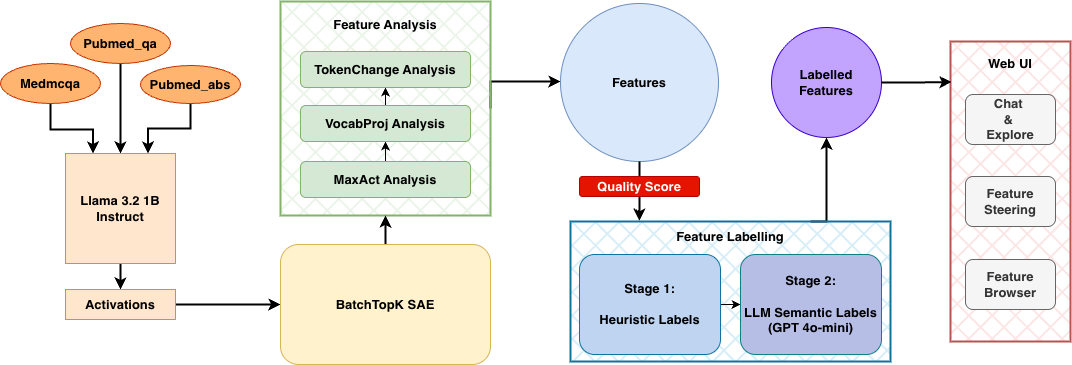

The diagram above was exported from draw.io. Its source (the exported page's mxGraphModel, read from the mxfile embedded in the PNG):
<mxGraphModel dx="1454" dy="853" grid="1" gridSize="10" guides="1" tooltips="1" connect="1" arrows="1" fold="1" page="1" pageScale="1" pageWidth="1169" pageHeight="827" math="0" shadow="0">
  <root>
    <mxCell id="0" />
    <mxCell id="1" parent="0" />
    <mxCell id="YR2mmAOjC_wMMlw42X-B-41" edge="1" parent="1" source="YR2mmAOjC_wMMlw42X-B-21" style="edgeStyle=orthogonalEdgeStyle;rounded=0;orthogonalLoop=1;jettySize=auto;html=1;exitX=1;exitY=0.5;exitDx=0;exitDy=0;entryX=0;entryY=0.5;entryDx=0;entryDy=0;strokeWidth=2;fontSize=13;fontStyle=1" target="YR2mmAOjC_wMMlw42X-B-23">
      <mxGeometry relative="1" as="geometry">
        <Array as="points">
          <mxPoint x="550" y="290" />
          <mxPoint x="620" y="290" />
        </Array>
      </mxGeometry>
    </mxCell>
    <mxCell id="YR2mmAOjC_wMMlw42X-B-21" parent="1" style="rounded=0;whiteSpace=wrap;html=1;fillColor=#d5e8d4;strokeColor=#82b366;fillStyle=cross-hatch;strokeWidth=2;fontSize=13;fontStyle=1" value="" vertex="1">
      <mxGeometry height="214" width="210" x="340" y="210" as="geometry" />
    </mxCell>
    <mxCell id="YR2mmAOjC_wMMlw42X-B-7" edge="1" parent="1" source="YR2mmAOjC_wMMlw42X-B-1" style="edgeStyle=orthogonalEdgeStyle;rounded=0;orthogonalLoop=1;jettySize=auto;html=1;exitX=0.5;exitY=1;exitDx=0;exitDy=0;entryX=0.25;entryY=0;entryDx=0;entryDy=0;strokeWidth=2;fontSize=13;fontStyle=1" target="YR2mmAOjC_wMMlw42X-B-5">
      <mxGeometry relative="1" as="geometry">
        <Array as="points">
          <mxPoint x="110" y="338" />
          <mxPoint x="153" y="338" />
        </Array>
      </mxGeometry>
    </mxCell>
    <mxCell id="YR2mmAOjC_wMMlw42X-B-1" parent="1" style="ellipse;whiteSpace=wrap;html=1;fillColor=#FFB570;strokeColor=#C73500;fontColor=#000000;fontSize=13;fontStyle=1" value="Medmcqa" vertex="1">
      <mxGeometry height="40" width="100" x="60" y="272" as="geometry" />
    </mxCell>
    <mxCell id="YR2mmAOjC_wMMlw42X-B-8" edge="1" parent="1" source="YR2mmAOjC_wMMlw42X-B-2" style="edgeStyle=orthogonalEdgeStyle;rounded=0;orthogonalLoop=1;jettySize=auto;html=1;exitX=0.5;exitY=1;exitDx=0;exitDy=0;entryX=0.5;entryY=0;entryDx=0;entryDy=0;strokeWidth=2;fontSize=13;fontStyle=1" target="YR2mmAOjC_wMMlw42X-B-5">
      <mxGeometry relative="1" as="geometry">
        <mxPoint x="180" y="328" as="targetPoint" />
      </mxGeometry>
    </mxCell>
    <mxCell id="YR2mmAOjC_wMMlw42X-B-2" parent="1" style="ellipse;whiteSpace=wrap;html=1;fillColor=#FFB570;strokeColor=#C73500;fontColor=#000000;fontSize=13;fontStyle=1" value="Pubmed_qa" vertex="1">
      <mxGeometry height="40" width="100" x="130" y="232" as="geometry" />
    </mxCell>
    <mxCell id="YR2mmAOjC_wMMlw42X-B-63" edge="1" parent="1" source="YR2mmAOjC_wMMlw42X-B-3" style="edgeStyle=orthogonalEdgeStyle;rounded=0;orthogonalLoop=1;jettySize=auto;html=1;exitX=0.5;exitY=1;exitDx=0;exitDy=0;entryX=0.75;entryY=0;entryDx=0;entryDy=0;strokeWidth=2;" target="YR2mmAOjC_wMMlw42X-B-5">
      <mxGeometry relative="1" as="geometry" />
    </mxCell>
    <mxCell id="YR2mmAOjC_wMMlw42X-B-3" parent="1" style="ellipse;whiteSpace=wrap;html=1;fillColor=#FFB570;strokeColor=#C73500;fontColor=#000000;fontSize=13;fontStyle=1" value="Pubmed_abs" vertex="1">
      <mxGeometry height="38" width="100" x="200" y="274" as="geometry" />
    </mxCell>
    <mxCell id="YR2mmAOjC_wMMlw42X-B-10" edge="1" parent="1" source="YR2mmAOjC_wMMlw42X-B-5" style="edgeStyle=orthogonalEdgeStyle;rounded=0;orthogonalLoop=1;jettySize=auto;html=1;exitX=0.5;exitY=1;exitDx=0;exitDy=0;entryX=0.5;entryY=0;entryDx=0;entryDy=0;strokeWidth=2;fontSize=13;fontStyle=1" target="YR2mmAOjC_wMMlw42X-B-6">
      <mxGeometry relative="1" as="geometry" />
    </mxCell>
    <mxCell id="YR2mmAOjC_wMMlw42X-B-5" parent="1" style="whiteSpace=wrap;html=1;aspect=fixed;fillColor=#ffe6cc;strokeColor=#d79b00;fontSize=13;fontStyle=1" value="Llama 3.2 1B Instruct" vertex="1">
      <mxGeometry height="110" width="110" x="125" y="362" as="geometry" />
    </mxCell>
    <mxCell id="YR2mmAOjC_wMMlw42X-B-19" edge="1" parent="1" source="YR2mmAOjC_wMMlw42X-B-6" style="edgeStyle=orthogonalEdgeStyle;rounded=0;orthogonalLoop=1;jettySize=auto;html=1;exitX=1;exitY=0.5;exitDx=0;exitDy=0;entryX=0;entryY=0.5;entryDx=0;entryDy=0;fontSize=13;fontStyle=1" target="YR2mmAOjC_wMMlw42X-B-11">
      <mxGeometry relative="1" as="geometry" />
    </mxCell>
    <mxCell id="YR2mmAOjC_wMMlw42X-B-20" edge="1" parent="1" source="YR2mmAOjC_wMMlw42X-B-6" style="edgeStyle=orthogonalEdgeStyle;rounded=0;orthogonalLoop=1;jettySize=auto;html=1;exitX=1;exitY=0.5;exitDx=0;exitDy=0;entryX=0;entryY=0.5;entryDx=0;entryDy=0;strokeWidth=2;fontSize=13;fontStyle=1" target="YR2mmAOjC_wMMlw42X-B-11">
      <mxGeometry relative="1" as="geometry" />
    </mxCell>
    <mxCell id="YR2mmAOjC_wMMlw42X-B-6" parent="1" style="rounded=0;whiteSpace=wrap;html=1;fillColor=#ffe6cc;strokeColor=#d79b00;labelBackgroundColor=none;fontSize=13;fontStyle=1" value="Activations" vertex="1">
      <mxGeometry height="30" width="110" x="125" y="498" as="geometry" />
    </mxCell>
    <mxCell id="YR2mmAOjC_wMMlw42X-B-22" edge="1" parent="1" source="YR2mmAOjC_wMMlw42X-B-11" style="edgeStyle=orthogonalEdgeStyle;rounded=0;orthogonalLoop=1;jettySize=auto;html=1;exitX=0.5;exitY=0;exitDx=0;exitDy=0;entryX=0.5;entryY=1;entryDx=0;entryDy=0;strokeWidth=2;fontSize=13;fontStyle=1" target="YR2mmAOjC_wMMlw42X-B-21">
      <mxGeometry relative="1" as="geometry" />
    </mxCell>
    <mxCell id="YR2mmAOjC_wMMlw42X-B-11" parent="1" style="rounded=1;whiteSpace=wrap;html=1;fillColor=#fff2cc;strokeColor=#d6b656;fontSize=13;fontStyle=1" value="BatchTopK SAE" vertex="1">
      <mxGeometry height="120" width="210" x="340" y="453" as="geometry" />
    </mxCell>
    <mxCell id="YR2mmAOjC_wMMlw42X-B-17" edge="1" parent="1" source="YR2mmAOjC_wMMlw42X-B-13" style="edgeStyle=orthogonalEdgeStyle;rounded=0;orthogonalLoop=1;jettySize=auto;html=1;exitX=0.5;exitY=0;exitDx=0;exitDy=0;entryX=0.5;entryY=1;entryDx=0;entryDy=0;fontSize=13;fontStyle=1" target="YR2mmAOjC_wMMlw42X-B-14">
      <mxGeometry relative="1" as="geometry" />
    </mxCell>
    <mxCell id="YR2mmAOjC_wMMlw42X-B-13" parent="1" style="rounded=1;whiteSpace=wrap;html=1;fillColor=#d5e8d4;strokeColor=#82b366;fontSize=13;fontStyle=1" value="MaxAct Analysis" vertex="1">
      <mxGeometry height="36" width="170" x="360" y="370" as="geometry" />
    </mxCell>
    <mxCell id="YR2mmAOjC_wMMlw42X-B-18" edge="1" parent="1" source="YR2mmAOjC_wMMlw42X-B-14" style="edgeStyle=orthogonalEdgeStyle;rounded=0;orthogonalLoop=1;jettySize=auto;html=1;exitX=0.5;exitY=0;exitDx=0;exitDy=0;entryX=0.5;entryY=1;entryDx=0;entryDy=0;fontSize=13;fontStyle=1" target="YR2mmAOjC_wMMlw42X-B-15">
      <mxGeometry relative="1" as="geometry" />
    </mxCell>
    <mxCell id="YR2mmAOjC_wMMlw42X-B-14" parent="1" style="rounded=1;whiteSpace=wrap;html=1;fillColor=#d5e8d4;strokeColor=#82b366;fontSize=13;fontStyle=1" value="VocabProj Analysis" vertex="1">
      <mxGeometry height="36" width="170" x="360" y="314" as="geometry" />
    </mxCell>
    <mxCell id="YR2mmAOjC_wMMlw42X-B-15" parent="1" style="rounded=1;whiteSpace=wrap;html=1;fillColor=#d5e8d4;strokeColor=#82b366;fontSize=13;fontStyle=1" value="TokenChange Analysis" vertex="1">
      <mxGeometry height="36" width="170" x="360" y="260" as="geometry" />
    </mxCell>
    <mxCell id="YR2mmAOjC_wMMlw42X-B-23" parent="1" style="ellipse;whiteSpace=wrap;html=1;aspect=fixed;fillColor=#dae8fc;strokeColor=#6c8ebf;fontSize=13;fontStyle=1" value="Features" vertex="1">
      <mxGeometry height="158" width="158" x="620" y="212" as="geometry" />
    </mxCell>
    <mxCell id="YR2mmAOjC_wMMlw42X-B-27" parent="1" style="text;html=1;whiteSpace=wrap;strokeColor=none;fillColor=none;align=center;verticalAlign=middle;rounded=0;fontSize=13;fontStyle=1" value="Feature Analysis" vertex="1">
      <mxGeometry height="30" width="110" x="390" y="218" as="geometry" />
    </mxCell>
    <mxCell id="YR2mmAOjC_wMMlw42X-B-61" edge="1" parent="1" source="YR2mmAOjC_wMMlw42X-B-30" style="edgeStyle=orthogonalEdgeStyle;rounded=0;orthogonalLoop=1;jettySize=auto;html=1;exitX=0.75;exitY=0;exitDx=0;exitDy=0;entryX=0.5;entryY=1;entryDx=0;entryDy=0;strokeWidth=2;" target="YR2mmAOjC_wMMlw42X-B-45">
      <mxGeometry relative="1" as="geometry">
        <Array as="points">
          <mxPoint x="886" y="430" />
        </Array>
      </mxGeometry>
    </mxCell>
    <mxCell id="YR2mmAOjC_wMMlw42X-B-30" parent="1" style="rounded=0;whiteSpace=wrap;html=1;strokeWidth=2;fillColor=#b1ddf0;strokeColor=#10739e;fillStyle=cross-hatch;fontSize=13;fontStyle=1" value="" vertex="1">
      <mxGeometry height="140" width="320" x="630" y="430" as="geometry" />
    </mxCell>
    <mxCell id="YR2mmAOjC_wMMlw42X-B-44" edge="1" parent="1" source="YR2mmAOjC_wMMlw42X-B-42" style="edgeStyle=orthogonalEdgeStyle;rounded=0;orthogonalLoop=1;jettySize=auto;html=1;exitX=1;exitY=0.5;exitDx=0;exitDy=0;entryX=0;entryY=0.5;entryDx=0;entryDy=0;strokeWidth=1;fontSize=13;fontStyle=1" target="YR2mmAOjC_wMMlw42X-B-43">
      <mxGeometry relative="1" as="geometry" />
    </mxCell>
    <mxCell id="YR2mmAOjC_wMMlw42X-B-42" parent="1" style="rounded=1;whiteSpace=wrap;html=1;fillColor=#BED4F0;strokeColor=#10739e;fontSize=13;fontStyle=1" value="Stage 1:&lt;div&gt;&lt;br&gt;&lt;div&gt;Heuristic Labels&lt;/div&gt;&lt;/div&gt;" vertex="1">
      <mxGeometry height="100" width="141" x="639" y="463" as="geometry" />
    </mxCell>
    <mxCell id="YR2mmAOjC_wMMlw42X-B-43" parent="1" style="rounded=1;whiteSpace=wrap;html=1;fillColor=#B6BEE6;strokeColor=#0e8088;fontSize=13;fontStyle=1" value="Stage 2:&lt;div&gt;&lt;br&gt;&lt;div&gt;LLM Semantic Labels&lt;/div&gt;&lt;/div&gt;&lt;div&gt;(GPT 4o-mini)&lt;/div&gt;" vertex="1">
      <mxGeometry height="100" width="141" x="800" y="463" as="geometry" />
    </mxCell>
    <mxCell id="YR2mmAOjC_wMMlw42X-B-45" parent="1" style="ellipse;whiteSpace=wrap;html=1;aspect=fixed;fillColor=#C2A4FF;strokeColor=#3700CC;fillStyle=auto;fontColor=#000000;fontSize=13;fontStyle=1" value="Labelled&lt;div&gt;Features&lt;/div&gt;" vertex="1">
      <mxGeometry height="110" width="110" x="831" y="236" as="geometry" />
    </mxCell>
    <mxCell id="YR2mmAOjC_wMMlw42X-B-47" parent="1" style="rounded=0;whiteSpace=wrap;html=1;strokeWidth=2;fillStyle=cross-hatch;fillColor=#f8cecc;strokeColor=#b85450;fontSize=13;fontStyle=1" value="" vertex="1">
      <mxGeometry height="300" width="120" x="1010" y="250" as="geometry" />
    </mxCell>
    <mxCell id="YR2mmAOjC_wMMlw42X-B-50" parent="1" style="text;html=1;whiteSpace=wrap;strokeColor=none;fillColor=none;align=center;verticalAlign=middle;rounded=0;fontSize=13;fontStyle=1" value="Web UI" vertex="1">
      <mxGeometry height="30" width="60" x="1040" y="257" as="geometry" />
    </mxCell>
    <mxCell id="YR2mmAOjC_wMMlw42X-B-51" parent="1" style="rounded=1;whiteSpace=wrap;html=1;fillColor=#f5f5f5;fontColor=#333333;strokeColor=#666666;fontSize=13;fontStyle=1" value="Chat&amp;nbsp;&lt;div&gt;&amp;amp;&amp;nbsp;&lt;div&gt;Explore&lt;/div&gt;&lt;/div&gt;" vertex="1">
      <mxGeometry height="50" width="90" x="1025" y="303" as="geometry" />
    </mxCell>
    <mxCell id="YR2mmAOjC_wMMlw42X-B-52" parent="1" style="rounded=1;whiteSpace=wrap;html=1;fillColor=#f5f5f5;fontColor=#333333;strokeColor=#666666;fontSize=13;fontStyle=1" value="&lt;div&gt;&lt;div&gt;Feature Steering&lt;/div&gt;&lt;/div&gt;" vertex="1">
      <mxGeometry height="50" width="90" x="1025" y="385" as="geometry" />
    </mxCell>
    <mxCell id="YR2mmAOjC_wMMlw42X-B-53" parent="1" style="rounded=1;whiteSpace=wrap;html=1;fillColor=#f5f5f5;fontColor=#333333;strokeColor=#666666;fontSize=13;fontStyle=1" value="&lt;div&gt;&lt;div&gt;Feature Browser&lt;/div&gt;&lt;/div&gt;" vertex="1">
      <mxGeometry height="50" width="90" x="1025" y="468" as="geometry" />
    </mxCell>
    <mxCell id="YR2mmAOjC_wMMlw42X-B-56" edge="1" parent="1" source="YR2mmAOjC_wMMlw42X-B-23" style="edgeStyle=orthogonalEdgeStyle;rounded=0;orthogonalLoop=1;jettySize=auto;html=1;exitX=0.5;exitY=1;exitDx=0;exitDy=0;entryX=0.215;entryY=-0.007;entryDx=0;entryDy=0;entryPerimeter=0;strokeWidth=2;fontSize=13;fontStyle=1" target="YR2mmAOjC_wMMlw42X-B-30">
      <mxGeometry relative="1" as="geometry" />
    </mxCell>
    <mxCell id="YR2mmAOjC_wMMlw42X-B-36" parent="1" style="rounded=1;whiteSpace=wrap;html=1;fillColor=#e51400;fontColor=#ffffff;strokeColor=#B20000;fontSize=13;fontStyle=1" value="Quality Score" vertex="1">
      <mxGeometry height="20" width="120" x="639" y="385" as="geometry" />
    </mxCell>
    <mxCell id="YR2mmAOjC_wMMlw42X-B-59" parent="1" style="text;html=1;whiteSpace=wrap;strokeColor=none;fillColor=none;align=center;verticalAlign=middle;rounded=0;" value="&lt;font style=&quot;font-size: 13px;&quot;&gt;&lt;b&gt;Feature Labelling&lt;/b&gt;&lt;/font&gt;" vertex="1">
      <mxGeometry height="30" width="140" x="720" y="430" as="geometry" />
    </mxCell>
    <mxCell id="YR2mmAOjC_wMMlw42X-B-60" edge="1" parent="1" source="YR2mmAOjC_wMMlw42X-B-45" style="edgeStyle=orthogonalEdgeStyle;rounded=0;orthogonalLoop=1;jettySize=auto;html=1;exitX=1;exitY=0.5;exitDx=0;exitDy=0;entryX=0.008;entryY=0.135;entryDx=0;entryDy=0;entryPerimeter=0;strokeWidth=2;" target="YR2mmAOjC_wMMlw42X-B-47">
      <mxGeometry relative="1" as="geometry" />
    </mxCell>
  </root>
</mxGraphModel>